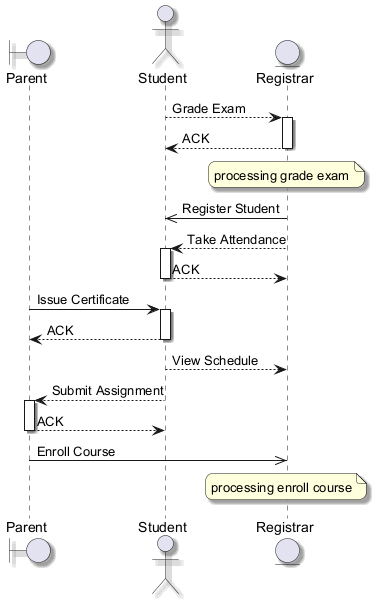

The diagram above was rendered by PlantUML. Its source (embedded in the PNG):
@startuml
skinparam backgroundColor #FFFFFF
skinparam roundCorner 15
skinparam shadowing true
boundary "Parent" as P
actor "Student" as S
entity "Registrar" as R
S --> R : Grade Exam
activate R
R --> S : ACK
deactivate R
note over R : processing grade exam
R ->> S : Register Student
R --> S : Take Attendance
activate S
S --> R : ACK
deactivate S
P -> S : Issue Certificate
activate S
S --> P : ACK
deactivate S
S --> R : View Schedule
S --> P : Submit Assignment
activate P
P --> S : ACK
deactivate P
P ->> R : Enroll Course
note over R : processing enroll course
@enduml